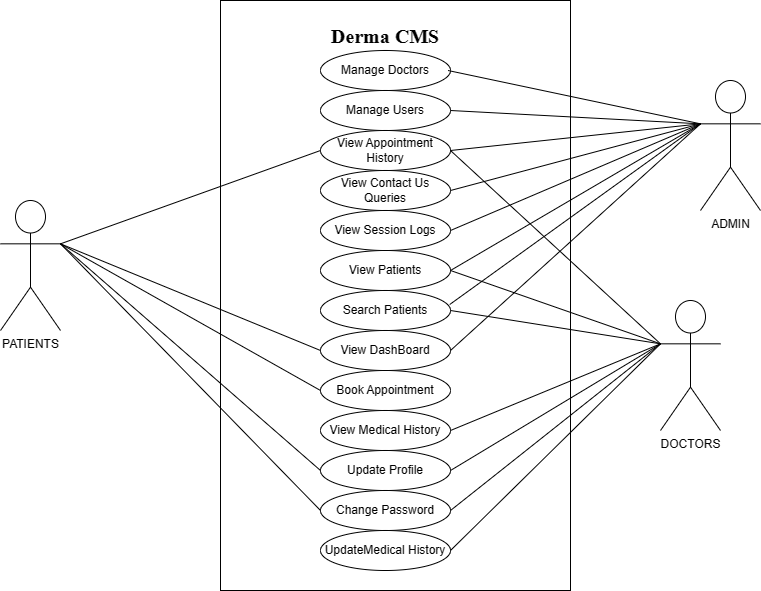

The diagram above was exported from draw.io. Its source (the exported page's mxGraphModel, read from the mxfile embedded in the PNG):
<mxGraphModel dx="1253" dy="1811" grid="1" gridSize="10" guides="1" tooltips="1" connect="1" arrows="1" fold="1" page="1" pageScale="1" pageWidth="850" pageHeight="1100" math="0" shadow="0">
  <root>
    <mxCell id="0" />
    <mxCell id="1" parent="0" />
    <mxCell id="wlpgPMRW-Au-PVB_c9Nm-2" value="" style="rounded=0;whiteSpace=wrap;html=1;" vertex="1" parent="1">
      <mxGeometry x="220" y="-50" width="350" height="590" as="geometry" />
    </mxCell>
    <mxCell id="wlpgPMRW-Au-PVB_c9Nm-5" value="Manage Doctors   " style="ellipse;whiteSpace=wrap;html=1;" vertex="1" parent="1">
      <mxGeometry x="320" width="130" height="40" as="geometry" />
    </mxCell>
    <mxCell id="wlpgPMRW-Au-PVB_c9Nm-6" value="Manage Users " style="ellipse;whiteSpace=wrap;html=1;" vertex="1" parent="1">
      <mxGeometry x="320" y="40" width="130" height="40" as="geometry" />
    </mxCell>
    <mxCell id="wlpgPMRW-Au-PVB_c9Nm-9" value="View Patients" style="ellipse;whiteSpace=wrap;html=1;" vertex="1" parent="1">
      <mxGeometry x="320" y="200" width="130" height="40" as="geometry" />
    </mxCell>
    <mxCell id="wlpgPMRW-Au-PVB_c9Nm-10" value="View Appointment History" style="ellipse;whiteSpace=wrap;html=1;" vertex="1" parent="1">
      <mxGeometry x="320" y="80" width="130" height="40" as="geometry" />
    </mxCell>
    <mxCell id="wlpgPMRW-Au-PVB_c9Nm-11" value="View Contact Us Queries" style="ellipse;whiteSpace=wrap;html=1;" vertex="1" parent="1">
      <mxGeometry x="320" y="120" width="130" height="40" as="geometry" />
    </mxCell>
    <mxCell id="wlpgPMRW-Au-PVB_c9Nm-12" value="View Session Logs" style="ellipse;whiteSpace=wrap;html=1;" vertex="1" parent="1">
      <mxGeometry x="320" y="160" width="130" height="40" as="geometry" />
    </mxCell>
    <mxCell id="wlpgPMRW-Au-PVB_c9Nm-14" value="Search Patients " style="ellipse;whiteSpace=wrap;html=1;" vertex="1" parent="1">
      <mxGeometry x="320" y="240" width="130" height="40" as="geometry" />
    </mxCell>
    <mxCell id="wlpgPMRW-Au-PVB_c9Nm-15" value="Book Appointment " style="ellipse;whiteSpace=wrap;html=1;" vertex="1" parent="1">
      <mxGeometry x="320" y="320" width="130" height="40" as="geometry" />
    </mxCell>
    <mxCell id="wlpgPMRW-Au-PVB_c9Nm-16" value="View DashBoard" style="ellipse;whiteSpace=wrap;html=1;" vertex="1" parent="1">
      <mxGeometry x="320" y="280" width="130" height="40" as="geometry" />
    </mxCell>
    <mxCell id="wlpgPMRW-Au-PVB_c9Nm-17" value="View Medical History" style="ellipse;whiteSpace=wrap;html=1;" vertex="1" parent="1">
      <mxGeometry x="320" y="360" width="130" height="40" as="geometry" />
    </mxCell>
    <mxCell id="wlpgPMRW-Au-PVB_c9Nm-18" value="Update Profile " style="ellipse;whiteSpace=wrap;html=1;" vertex="1" parent="1">
      <mxGeometry x="320" y="400" width="130" height="40" as="geometry" />
    </mxCell>
    <mxCell id="wlpgPMRW-Au-PVB_c9Nm-19" value="Change Password  " style="ellipse;whiteSpace=wrap;html=1;" vertex="1" parent="1">
      <mxGeometry x="320" y="440" width="130" height="40" as="geometry" />
    </mxCell>
    <mxCell id="wlpgPMRW-Au-PVB_c9Nm-20" value="&lt;font style=&quot;font-size: 20px;&quot;&gt;Derma CMS&lt;/font&gt;" style="text;html=1;strokeColor=none;fillColor=none;align=center;verticalAlign=middle;whiteSpace=wrap;rounded=0;fontStyle=1;fontFamily=Times New Roman;" vertex="1" parent="1">
      <mxGeometry x="260" y="-50" width="250" height="70" as="geometry" />
    </mxCell>
    <mxCell id="wlpgPMRW-Au-PVB_c9Nm-25" value="ADMIN" style="shape=umlActor;verticalLabelPosition=bottom;verticalAlign=top;html=1;outlineConnect=0;" vertex="1" parent="1">
      <mxGeometry x="700" y="30" width="60" height="130" as="geometry" />
    </mxCell>
    <mxCell id="wlpgPMRW-Au-PVB_c9Nm-26" value="DOCTORS" style="shape=umlActor;verticalLabelPosition=bottom;verticalAlign=top;html=1;outlineConnect=0;" vertex="1" parent="1">
      <mxGeometry x="660" y="250" width="60" height="130" as="geometry" />
    </mxCell>
    <mxCell id="wlpgPMRW-Au-PVB_c9Nm-28" value="" style="endArrow=none;html=1;rounded=0;entryX=0;entryY=0.3333333333333333;entryDx=0;entryDy=0;entryPerimeter=0;exitX=0.75;exitY=1;exitDx=0;exitDy=0;" edge="1" parent="1" source="wlpgPMRW-Au-PVB_c9Nm-20" target="wlpgPMRW-Au-PVB_c9Nm-25">
      <mxGeometry width="50" height="50" relative="1" as="geometry">
        <mxPoint x="450" y="20" as="sourcePoint" />
        <mxPoint x="500" y="-30" as="targetPoint" />
      </mxGeometry>
    </mxCell>
    <mxCell id="wlpgPMRW-Au-PVB_c9Nm-31" value="" style="endArrow=none;html=1;rounded=0;entryX=0;entryY=0.3333333333333333;entryDx=0;entryDy=0;entryPerimeter=0;exitX=1;exitY=0.5;exitDx=0;exitDy=0;" edge="1" parent="1" source="wlpgPMRW-Au-PVB_c9Nm-6" target="wlpgPMRW-Au-PVB_c9Nm-25">
      <mxGeometry width="50" height="50" relative="1" as="geometry">
        <mxPoint x="450" y="60" as="sourcePoint" />
        <mxPoint x="660" y="123" as="targetPoint" />
      </mxGeometry>
    </mxCell>
    <mxCell id="wlpgPMRW-Au-PVB_c9Nm-32" value="" style="endArrow=none;html=1;rounded=0;entryX=0;entryY=0.3333333333333333;entryDx=0;entryDy=0;entryPerimeter=0;exitX=1;exitY=0.5;exitDx=0;exitDy=0;" edge="1" parent="1" source="wlpgPMRW-Au-PVB_c9Nm-9" target="wlpgPMRW-Au-PVB_c9Nm-25">
      <mxGeometry width="50" height="50" relative="1" as="geometry">
        <mxPoint x="450" y="100" as="sourcePoint" />
        <mxPoint x="660" y="80" as="targetPoint" />
      </mxGeometry>
    </mxCell>
    <mxCell id="wlpgPMRW-Au-PVB_c9Nm-33" value="" style="endArrow=none;html=1;rounded=0;entryX=0;entryY=0.3333333333333333;entryDx=0;entryDy=0;entryPerimeter=0;exitX=1;exitY=0.5;exitDx=0;exitDy=0;" edge="1" parent="1" source="wlpgPMRW-Au-PVB_c9Nm-10" target="wlpgPMRW-Au-PVB_c9Nm-25">
      <mxGeometry width="50" height="50" relative="1" as="geometry">
        <mxPoint x="450" y="136.67000000000002" as="sourcePoint" />
        <mxPoint x="660" y="119.67" as="targetPoint" />
      </mxGeometry>
    </mxCell>
    <mxCell id="wlpgPMRW-Au-PVB_c9Nm-34" value="" style="endArrow=none;html=1;rounded=0;entryX=0;entryY=0.3333333333333333;entryDx=0;entryDy=0;entryPerimeter=0;exitX=1;exitY=0.5;exitDx=0;exitDy=0;" edge="1" parent="1" source="wlpgPMRW-Au-PVB_c9Nm-11" target="wlpgPMRW-Au-PVB_c9Nm-25">
      <mxGeometry width="50" height="50" relative="1" as="geometry">
        <mxPoint x="450" y="180" as="sourcePoint" />
        <mxPoint x="660" y="129.67000000000002" as="targetPoint" />
      </mxGeometry>
    </mxCell>
    <mxCell id="wlpgPMRW-Au-PVB_c9Nm-35" value="" style="endArrow=none;html=1;rounded=0;entryX=0;entryY=0.3333333333333333;entryDx=0;entryDy=0;entryPerimeter=0;exitX=1;exitY=0.5;exitDx=0;exitDy=0;" edge="1" parent="1" source="wlpgPMRW-Au-PVB_c9Nm-12" target="wlpgPMRW-Au-PVB_c9Nm-25">
      <mxGeometry width="50" height="50" relative="1" as="geometry">
        <mxPoint x="450" y="216.67000000000002" as="sourcePoint" />
        <mxPoint x="660" y="90" as="targetPoint" />
      </mxGeometry>
    </mxCell>
    <mxCell id="wlpgPMRW-Au-PVB_c9Nm-38" value="" style="endArrow=none;html=1;rounded=0;entryX=0;entryY=0.3333333333333333;entryDx=0;entryDy=0;entryPerimeter=0;exitX=0.994;exitY=0.35;exitDx=0;exitDy=0;exitPerimeter=0;" edge="1" parent="1" source="wlpgPMRW-Au-PVB_c9Nm-14" target="wlpgPMRW-Au-PVB_c9Nm-25">
      <mxGeometry width="50" height="50" relative="1" as="geometry">
        <mxPoint x="450" y="257" as="sourcePoint" />
        <mxPoint x="660" y="119.67" as="targetPoint" />
      </mxGeometry>
    </mxCell>
    <mxCell id="wlpgPMRW-Au-PVB_c9Nm-39" value="PATIENTS" style="shape=umlActor;verticalLabelPosition=bottom;verticalAlign=top;html=1;outlineConnect=0;" vertex="1" parent="1">
      <mxGeometry y="150" width="60" height="130" as="geometry" />
    </mxCell>
    <mxCell id="wlpgPMRW-Au-PVB_c9Nm-42" value="" style="endArrow=none;html=1;rounded=0;exitX=1;exitY=0.5;exitDx=0;exitDy=0;entryX=0;entryY=0.3333333333333333;entryDx=0;entryDy=0;entryPerimeter=0;" edge="1" parent="1" source="wlpgPMRW-Au-PVB_c9Nm-16" target="wlpgPMRW-Au-PVB_c9Nm-25">
      <mxGeometry width="50" height="50" relative="1" as="geometry">
        <mxPoint x="590" y="226.67000000000002" as="sourcePoint" />
        <mxPoint x="700" y="80" as="targetPoint" />
      </mxGeometry>
    </mxCell>
    <mxCell id="wlpgPMRW-Au-PVB_c9Nm-43" value="" style="endArrow=none;html=1;rounded=0;exitX=1;exitY=0.5;exitDx=0;exitDy=0;entryX=0;entryY=0.3333333333333333;entryDx=0;entryDy=0;entryPerimeter=0;" edge="1" parent="1" source="wlpgPMRW-Au-PVB_c9Nm-19" target="wlpgPMRW-Au-PVB_c9Nm-26">
      <mxGeometry width="50" height="50" relative="1" as="geometry">
        <mxPoint x="400" y="637" as="sourcePoint" />
        <mxPoint x="660" y="300" as="targetPoint" />
      </mxGeometry>
    </mxCell>
    <mxCell id="wlpgPMRW-Au-PVB_c9Nm-44" value="" style="endArrow=none;html=1;rounded=0;entryX=0;entryY=0.3333333333333333;entryDx=0;entryDy=0;entryPerimeter=0;exitX=1;exitY=0.5;exitDx=0;exitDy=0;" edge="1" parent="1" source="wlpgPMRW-Au-PVB_c9Nm-18" target="wlpgPMRW-Au-PVB_c9Nm-26">
      <mxGeometry width="50" height="50" relative="1" as="geometry">
        <mxPoint x="480" y="270" as="sourcePoint" />
        <mxPoint x="650" y="333" as="targetPoint" />
      </mxGeometry>
    </mxCell>
    <mxCell id="wlpgPMRW-Au-PVB_c9Nm-45" value="" style="endArrow=none;html=1;rounded=0;entryX=0;entryY=0.3333333333333333;entryDx=0;entryDy=0;entryPerimeter=0;exitX=1;exitY=0.5;exitDx=0;exitDy=0;" edge="1" parent="1" source="wlpgPMRW-Au-PVB_c9Nm-14" target="wlpgPMRW-Au-PVB_c9Nm-26">
      <mxGeometry width="50" height="50" relative="1" as="geometry">
        <mxPoint x="450" y="297" as="sourcePoint" />
        <mxPoint x="660" y="250" as="targetPoint" />
      </mxGeometry>
    </mxCell>
    <mxCell id="wlpgPMRW-Au-PVB_c9Nm-50" value="" style="endArrow=none;html=1;rounded=0;exitX=1;exitY=0.5;exitDx=0;exitDy=0;entryX=0;entryY=0.3333333333333333;entryDx=0;entryDy=0;entryPerimeter=0;" edge="1" parent="1" source="wlpgPMRW-Au-PVB_c9Nm-17" target="wlpgPMRW-Au-PVB_c9Nm-26">
      <mxGeometry width="50" height="50" relative="1" as="geometry">
        <mxPoint x="460" y="480" as="sourcePoint" />
        <mxPoint x="670" y="313" as="targetPoint" />
      </mxGeometry>
    </mxCell>
    <mxCell id="wlpgPMRW-Au-PVB_c9Nm-55" value="" style="endArrow=none;html=1;rounded=0;entryX=0;entryY=0.5;entryDx=0;entryDy=0;exitX=1;exitY=0.3333333333333333;exitDx=0;exitDy=0;exitPerimeter=0;" edge="1" parent="1" source="wlpgPMRW-Au-PVB_c9Nm-39" target="wlpgPMRW-Au-PVB_c9Nm-15">
      <mxGeometry width="50" height="50" relative="1" as="geometry">
        <mxPoint x="-35" y="340" as="sourcePoint" />
        <mxPoint x="175" y="373" as="targetPoint" />
      </mxGeometry>
    </mxCell>
    <mxCell id="wlpgPMRW-Au-PVB_c9Nm-57" value="" style="endArrow=none;html=1;rounded=0;entryX=0;entryY=0.5;entryDx=0;entryDy=0;exitX=1;exitY=0.3333333333333333;exitDx=0;exitDy=0;exitPerimeter=0;" edge="1" parent="1" source="wlpgPMRW-Au-PVB_c9Nm-39" target="wlpgPMRW-Au-PVB_c9Nm-19">
      <mxGeometry width="50" height="50" relative="1" as="geometry">
        <mxPoint x="100" y="160" as="sourcePoint" />
        <mxPoint x="145" y="504.66999999999996" as="targetPoint" />
      </mxGeometry>
    </mxCell>
    <mxCell id="wlpgPMRW-Au-PVB_c9Nm-58" value="" style="endArrow=none;html=1;rounded=0;entryX=0;entryY=0.3333333333333333;entryDx=0;entryDy=0;entryPerimeter=0;exitX=1;exitY=0.5;exitDx=0;exitDy=0;" edge="1" parent="1" source="wlpgPMRW-Au-PVB_c9Nm-10" target="wlpgPMRW-Au-PVB_c9Nm-26">
      <mxGeometry width="50" height="50" relative="1" as="geometry">
        <mxPoint x="450" y="343.33" as="sourcePoint" />
        <mxPoint x="660" y="336.66333333333347" as="targetPoint" />
      </mxGeometry>
    </mxCell>
    <mxCell id="wlpgPMRW-Au-PVB_c9Nm-59" value="" style="endArrow=none;html=1;rounded=0;entryX=0;entryY=0.5;entryDx=0;entryDy=0;exitX=1;exitY=0.3333333333333333;exitDx=0;exitDy=0;exitPerimeter=0;" edge="1" parent="1" source="wlpgPMRW-Au-PVB_c9Nm-39" target="wlpgPMRW-Au-PVB_c9Nm-10">
      <mxGeometry width="50" height="50" relative="1" as="geometry">
        <mxPoint x="90" y="279.99999999999994" as="sourcePoint" />
        <mxPoint x="165" y="494.99999999999994" as="targetPoint" />
      </mxGeometry>
    </mxCell>
    <mxCell id="wlpgPMRW-Au-PVB_c9Nm-64" value="" style="endArrow=none;html=1;rounded=0;entryX=0;entryY=0.3333333333333333;entryDx=0;entryDy=0;entryPerimeter=0;exitX=1;exitY=0.5;exitDx=0;exitDy=0;" edge="1" parent="1" source="wlpgPMRW-Au-PVB_c9Nm-9" target="wlpgPMRW-Au-PVB_c9Nm-26">
      <mxGeometry width="50" height="50" relative="1" as="geometry">
        <mxPoint x="510" y="226.67000000000002" as="sourcePoint" />
        <mxPoint x="720" y="219.67000000000002" as="targetPoint" />
      </mxGeometry>
    </mxCell>
    <mxCell id="wlpgPMRW-Au-PVB_c9Nm-65" value="" style="endArrow=none;html=1;rounded=0;entryX=0;entryY=0.5;entryDx=0;entryDy=0;exitX=1;exitY=0.3333333333333333;exitDx=0;exitDy=0;exitPerimeter=0;" edge="1" parent="1" source="wlpgPMRW-Au-PVB_c9Nm-39" target="wlpgPMRW-Au-PVB_c9Nm-16">
      <mxGeometry width="50" height="50" relative="1" as="geometry">
        <mxPoint x="70" y="210" as="sourcePoint" />
        <mxPoint x="290" y="510" as="targetPoint" />
      </mxGeometry>
    </mxCell>
    <mxCell id="wlpgPMRW-Au-PVB_c9Nm-66" value="UpdateMedical History" style="ellipse;whiteSpace=wrap;html=1;" vertex="1" parent="1">
      <mxGeometry x="320" y="480" width="130" height="40" as="geometry" />
    </mxCell>
    <mxCell id="wlpgPMRW-Au-PVB_c9Nm-67" value="" style="endArrow=none;html=1;rounded=0;exitX=1;exitY=0.5;exitDx=0;exitDy=0;entryX=0;entryY=0.3333333333333333;entryDx=0;entryDy=0;entryPerimeter=0;" edge="1" parent="1" source="wlpgPMRW-Au-PVB_c9Nm-66" target="wlpgPMRW-Au-PVB_c9Nm-26">
      <mxGeometry width="50" height="50" relative="1" as="geometry">
        <mxPoint x="450" y="503.33" as="sourcePoint" />
        <mxPoint x="660" y="336.33" as="targetPoint" />
      </mxGeometry>
    </mxCell>
    <mxCell id="wlpgPMRW-Au-PVB_c9Nm-69" value="" style="endArrow=none;html=1;rounded=0;entryX=0;entryY=0.5;entryDx=0;entryDy=0;exitX=1;exitY=0.3333333333333333;exitDx=0;exitDy=0;exitPerimeter=0;" edge="1" parent="1" source="wlpgPMRW-Au-PVB_c9Nm-39" target="wlpgPMRW-Au-PVB_c9Nm-18">
      <mxGeometry width="50" height="50" relative="1" as="geometry">
        <mxPoint x="40" y="219.67000000000002" as="sourcePoint" />
        <mxPoint x="300" y="486.67" as="targetPoint" />
      </mxGeometry>
    </mxCell>
  </root>
</mxGraphModel>